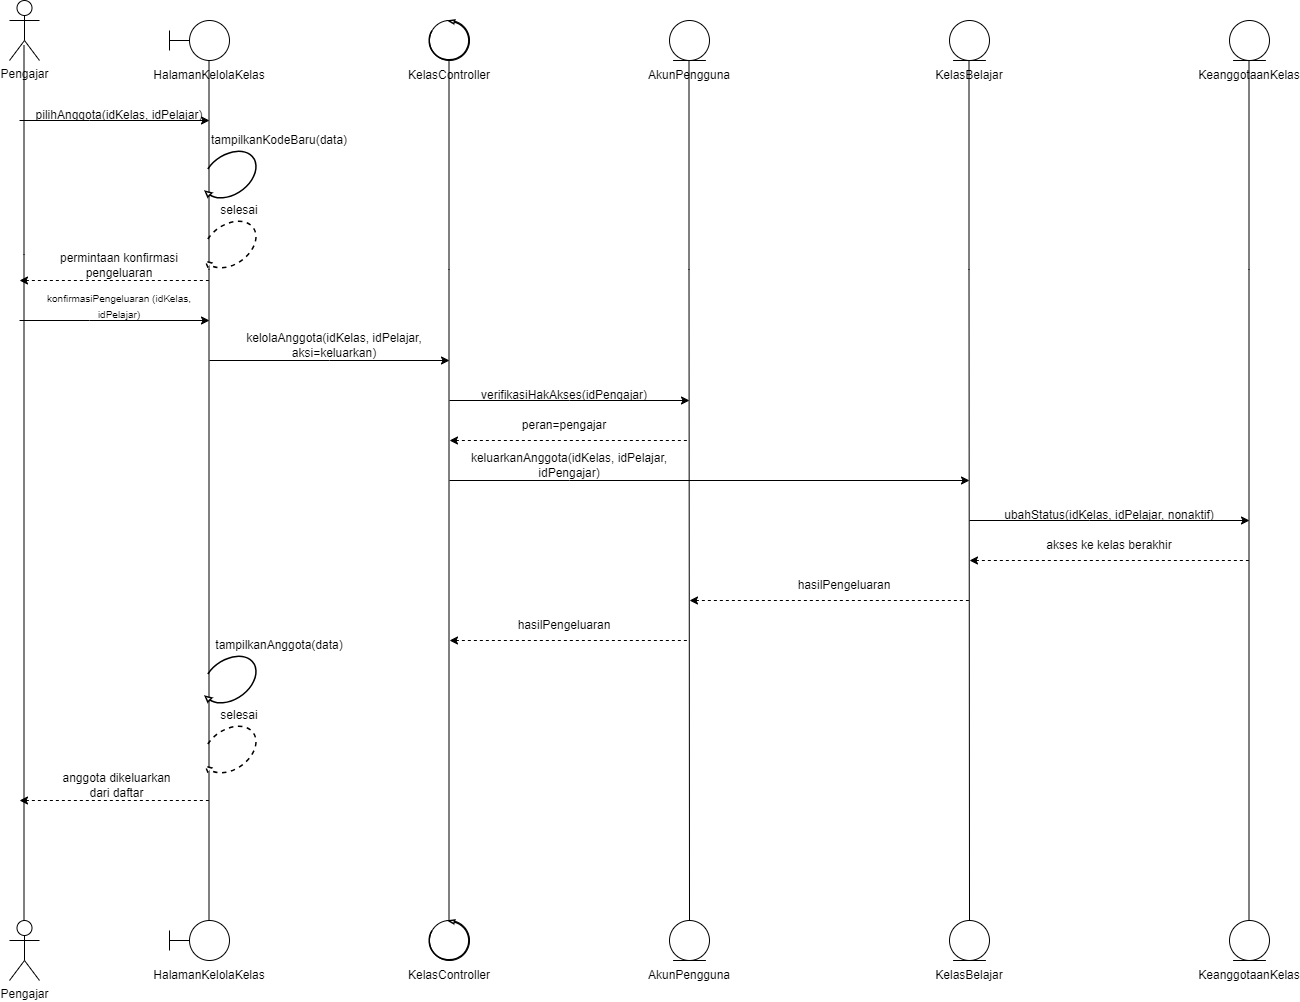

The diagram above was exported from draw.io. Its source (the exported page's mxGraphModel, read from the mxfile embedded in the PNG):
<mxGraphModel dx="1778" dy="1044" grid="1" gridSize="10" guides="1" tooltips="1" connect="1" arrows="1" fold="1" page="1" pageScale="1" pageWidth="2339" pageHeight="3300" math="0" shadow="0">
  <root>
    <mxCell id="0" />
    <mxCell id="1" parent="0" />
    <mxCell id="ukwKF2E4D7E6L1iesY3K-80" parent="1" style="shape=umlActor;verticalLabelPosition=bottom;verticalAlign=top;html=1;outlineConnect=0;labelPerimeter=1;" value="Pengajar" vertex="1">
      <mxGeometry height="60" width="30" x="70" y="80" as="geometry" />
    </mxCell>
    <mxCell id="ukwKF2E4D7E6L1iesY3K-81" parent="1" style="shape=umlActor;verticalLabelPosition=bottom;verticalAlign=top;html=1;outlineConnect=0;labelPerimeter=1;" value="Pengajar" vertex="1">
      <mxGeometry height="60" width="30" x="70" y="1000" as="geometry" />
    </mxCell>
    <mxCell id="ukwKF2E4D7E6L1iesY3K-82" edge="1" parent="1" style="endArrow=classic;html=1;rounded=0;defaultLabelBackgroundColor=gap;" value="">
      <mxGeometry height="50" relative="1" width="50" x="-0.1579" as="geometry">
        <Array as="points">
          <mxPoint x="150" y="200" />
        </Array>
        <mxPoint x="80" y="200" as="sourcePoint" />
        <mxPoint x="270" y="200" as="targetPoint" />
      </mxGeometry>
    </mxCell>
    <mxCell id="ukwKF2E4D7E6L1iesY3K-83" parent="1" style="ellipse;whiteSpace=wrap;html=1;shapeInside=1;aspect=fixed;" value="" vertex="1">
      <mxGeometry height="40" width="40" x="250" y="100" as="geometry" />
    </mxCell>
    <mxCell id="ukwKF2E4D7E6L1iesY3K-84" edge="1" parent="1" style="endArrow=none;html=1;rounded=0;defaultLabelBackgroundColor=gap;entryX=0;entryY=0.5;entryDx=0;entryDy=0;" target="ukwKF2E4D7E6L1iesY3K-83" value="">
      <mxGeometry height="50" relative="1" width="50" as="geometry">
        <mxPoint x="230" y="120" as="sourcePoint" />
        <mxPoint x="190" y="50" as="targetPoint" />
      </mxGeometry>
    </mxCell>
    <mxCell id="ukwKF2E4D7E6L1iesY3K-85" edge="1" parent="1" style="endArrow=none;html=1;rounded=0;defaultLabelBackgroundColor=gap;entryX=0;entryY=0.5;entryDx=0;entryDy=0;" value="">
      <mxGeometry height="50" relative="1" width="50" as="geometry">
        <mxPoint x="230" y="130" as="sourcePoint" />
        <mxPoint x="230" y="110" as="targetPoint" />
      </mxGeometry>
    </mxCell>
    <mxCell id="ukwKF2E4D7E6L1iesY3K-86" parent="1" style="text;html=1;whiteSpace=wrap;strokeColor=none;fillColor=none;align=center;verticalAlign=middle;rounded=0;" value="HalamanKelolaKelas" vertex="1">
      <mxGeometry height="30" width="60" x="240" y="140" as="geometry" />
    </mxCell>
    <mxCell id="ukwKF2E4D7E6L1iesY3K-87" edge="1" parent="1" style="edgeStyle=orthogonalEdgeStyle;rounded=0;orthogonalLoop=1;jettySize=auto;html=1;defaultLabelBackgroundColor=gap;endArrow=none;endFill=0;">
      <mxGeometry relative="1" x="-0.7512" as="geometry">
        <Array as="points">
          <mxPoint x="269.5" y="349" />
        </Array>
        <mxPoint x="269.5" y="140" as="sourcePoint" />
        <mxPoint x="269.5" y="1000" as="targetPoint" />
      </mxGeometry>
    </mxCell>
    <mxCell id="ukwKF2E4D7E6L1iesY3K-90" parent="1" style="ellipse;whiteSpace=wrap;html=1;shapeInside=1;aspect=fixed;" value="" vertex="1">
      <mxGeometry height="40" width="40" x="490" y="100" as="geometry" />
    </mxCell>
    <mxCell id="ukwKF2E4D7E6L1iesY3K-91" parent="1" style="verticalLabelPosition=bottom;html=1;verticalAlign=top;strokeWidth=1.5;shape=mxgraph.lean_mapping.physical_pull;pointerEvents=1;labelPerimeter=1;rotation=-90;" value="" vertex="1">
      <mxGeometry height="40" width="40" x="490" y="100" as="geometry" />
    </mxCell>
    <mxCell id="ukwKF2E4D7E6L1iesY3K-92" parent="1" style="text;html=1;whiteSpace=wrap;strokeColor=none;fillColor=none;align=center;verticalAlign=middle;rounded=0;" value="KelasController" vertex="1">
      <mxGeometry height="30" width="60" x="480" y="140" as="geometry" />
    </mxCell>
    <mxCell id="ukwKF2E4D7E6L1iesY3K-95" parent="1" style="ellipse;whiteSpace=wrap;html=1;shapeInside=1;aspect=fixed;" value="" vertex="1">
      <mxGeometry height="40" width="40" x="730" y="100" as="geometry" />
    </mxCell>
    <mxCell id="ukwKF2E4D7E6L1iesY3K-96" parent="1" style="text;html=1;whiteSpace=wrap;strokeColor=none;fillColor=none;align=center;verticalAlign=middle;rounded=0;" value="AkunPengguna" vertex="1">
      <mxGeometry height="30" width="60" x="720" y="140" as="geometry" />
    </mxCell>
    <mxCell id="ukwKF2E4D7E6L1iesY3K-97" edge="1" parent="1" style="edgeStyle=orthogonalEdgeStyle;rounded=0;orthogonalLoop=1;jettySize=auto;html=1;defaultLabelBackgroundColor=gap;endArrow=none;endFill=0;">
      <mxGeometry relative="1" x="-0.7512" as="geometry">
        <Array as="points">
          <mxPoint x="749.5" y="349" />
        </Array>
        <mxPoint x="749.5" y="140" as="sourcePoint" />
        <mxPoint x="750" y="1000" as="targetPoint" />
      </mxGeometry>
    </mxCell>
    <mxCell id="ukwKF2E4D7E6L1iesY3K-100" parent="1" style="ellipse;whiteSpace=wrap;html=1;shapeInside=1;aspect=fixed;" value="" vertex="1">
      <mxGeometry height="40" width="40" x="1010" y="100" as="geometry" />
    </mxCell>
    <mxCell id="ukwKF2E4D7E6L1iesY3K-101" parent="1" style="text;html=1;whiteSpace=wrap;strokeColor=none;fillColor=none;align=center;verticalAlign=middle;rounded=0;" value="KelasBelajar" vertex="1">
      <mxGeometry height="30" width="60" x="1000" y="140" as="geometry" />
    </mxCell>
    <mxCell id="ukwKF2E4D7E6L1iesY3K-102" edge="1" parent="1" style="edgeStyle=orthogonalEdgeStyle;rounded=0;orthogonalLoop=1;jettySize=auto;html=1;defaultLabelBackgroundColor=gap;endArrow=none;endFill=0;">
      <mxGeometry relative="1" x="-0.7512" as="geometry">
        <Array as="points">
          <mxPoint x="1029.5" y="349" />
        </Array>
        <mxPoint x="1029.5" y="140" as="sourcePoint" />
        <mxPoint x="1030" y="1000" as="targetPoint" />
      </mxGeometry>
    </mxCell>
    <mxCell id="ukwKF2E4D7E6L1iesY3K-123" edge="1" parent="1" style="endArrow=none;html=1;rounded=0;defaultLabelBackgroundColor=gap;entryX=0.811;entryY=-0.04;entryDx=0;entryDy=0;entryPerimeter=0;" value="">
      <mxGeometry height="50" relative="1" width="50" as="geometry">
        <mxPoint x="733.6" y="140" as="sourcePoint" />
        <mxPoint x="766.4000000000001" y="140.00000000000003" as="targetPoint" />
      </mxGeometry>
    </mxCell>
    <mxCell id="ukwKF2E4D7E6L1iesY3K-124" edge="1" parent="1" style="endArrow=none;html=1;rounded=0;defaultLabelBackgroundColor=gap;entryX=0.811;entryY=-0.04;entryDx=0;entryDy=0;entryPerimeter=0;" value="">
      <mxGeometry height="50" relative="1" width="50" as="geometry">
        <mxPoint x="1013.6" y="140" as="sourcePoint" />
        <mxPoint x="1046.4" y="140.00000000000003" as="targetPoint" />
      </mxGeometry>
    </mxCell>
    <mxCell id="ukwKF2E4D7E6L1iesY3K-125" parent="1" style="ellipse;whiteSpace=wrap;html=1;shapeInside=1;aspect=fixed;" value="" vertex="1">
      <mxGeometry height="40" width="40" x="1290" y="100" as="geometry" />
    </mxCell>
    <mxCell id="ukwKF2E4D7E6L1iesY3K-126" edge="1" parent="1" style="endArrow=none;html=1;rounded=0;defaultLabelBackgroundColor=gap;entryX=0.811;entryY=-0.04;entryDx=0;entryDy=0;entryPerimeter=0;" value="">
      <mxGeometry height="50" relative="1" width="50" as="geometry">
        <mxPoint x="1293.6" y="140" as="sourcePoint" />
        <mxPoint x="1326.4" y="140.00000000000003" as="targetPoint" />
      </mxGeometry>
    </mxCell>
    <mxCell id="ukwKF2E4D7E6L1iesY3K-127" edge="1" parent="1" style="edgeStyle=orthogonalEdgeStyle;rounded=0;orthogonalLoop=1;jettySize=auto;html=1;defaultLabelBackgroundColor=gap;endArrow=none;endFill=0;">
      <mxGeometry relative="1" x="-0.7512" as="geometry">
        <Array as="points">
          <mxPoint x="1309.5" y="349" />
        </Array>
        <mxPoint x="1309.5" y="140" as="sourcePoint" />
        <mxPoint x="1309.5" y="1000" as="targetPoint" />
      </mxGeometry>
    </mxCell>
    <mxCell id="ukwKF2E4D7E6L1iesY3K-128" parent="1" style="text;html=1;whiteSpace=wrap;strokeColor=none;fillColor=none;align=center;verticalAlign=middle;rounded=0;" value="KeanggotaanKelas" vertex="1">
      <mxGeometry height="30" width="60" x="1280" y="140" as="geometry" />
    </mxCell>
    <mxCell id="ukwKF2E4D7E6L1iesY3K-133" parent="1" style="text;html=1;whiteSpace=wrap;strokeColor=none;fillColor=none;align=center;verticalAlign=middle;rounded=0;" value="pilihAnggota(idKelas, idPelajar)" vertex="1">
      <mxGeometry height="30" width="180" x="90" y="180" as="geometry" />
    </mxCell>
    <mxCell id="ukwKF2E4D7E6L1iesY3K-134" parent="1" style="ellipse;whiteSpace=wrap;html=1;shapeInside=1;aspect=fixed;" value="" vertex="1">
      <mxGeometry height="40" width="40" x="250" y="1000" as="geometry" />
    </mxCell>
    <mxCell id="ukwKF2E4D7E6L1iesY3K-135" edge="1" parent="1" style="endArrow=none;html=1;rounded=0;defaultLabelBackgroundColor=gap;entryX=0;entryY=0.5;entryDx=0;entryDy=0;" target="ukwKF2E4D7E6L1iesY3K-134" value="">
      <mxGeometry height="50" relative="1" width="50" as="geometry">
        <mxPoint x="230" y="1020" as="sourcePoint" />
        <mxPoint x="190" y="950" as="targetPoint" />
      </mxGeometry>
    </mxCell>
    <mxCell id="ukwKF2E4D7E6L1iesY3K-136" edge="1" parent="1" style="endArrow=none;html=1;rounded=0;defaultLabelBackgroundColor=gap;entryX=0;entryY=0.5;entryDx=0;entryDy=0;" value="">
      <mxGeometry height="50" relative="1" width="50" as="geometry">
        <mxPoint x="230" y="1030" as="sourcePoint" />
        <mxPoint x="230" y="1010" as="targetPoint" />
      </mxGeometry>
    </mxCell>
    <mxCell id="ukwKF2E4D7E6L1iesY3K-137" parent="1" style="text;html=1;whiteSpace=wrap;strokeColor=none;fillColor=none;align=center;verticalAlign=middle;rounded=0;" value="HalamanKelolaKelas" vertex="1">
      <mxGeometry height="30" width="60" x="240" y="1040" as="geometry" />
    </mxCell>
    <mxCell id="ukwKF2E4D7E6L1iesY3K-138" parent="1" style="ellipse;whiteSpace=wrap;html=1;shapeInside=1;aspect=fixed;" value="" vertex="1">
      <mxGeometry height="40" width="40" x="490" y="1000" as="geometry" />
    </mxCell>
    <mxCell id="ukwKF2E4D7E6L1iesY3K-139" parent="1" style="verticalLabelPosition=bottom;html=1;verticalAlign=top;strokeWidth=1.5;shape=mxgraph.lean_mapping.physical_pull;pointerEvents=1;labelPerimeter=1;rotation=-90;" value="" vertex="1">
      <mxGeometry height="40" width="40" x="490" y="1000" as="geometry" />
    </mxCell>
    <mxCell id="ukwKF2E4D7E6L1iesY3K-140" parent="1" style="text;html=1;whiteSpace=wrap;strokeColor=none;fillColor=none;align=center;verticalAlign=middle;rounded=0;" value="KelasController" vertex="1">
      <mxGeometry height="30" width="60" x="480" y="1040" as="geometry" />
    </mxCell>
    <mxCell id="ukwKF2E4D7E6L1iesY3K-141" edge="1" parent="1" style="edgeStyle=orthogonalEdgeStyle;rounded=0;orthogonalLoop=1;jettySize=auto;html=1;defaultLabelBackgroundColor=gap;endArrow=none;endFill=0;">
      <mxGeometry relative="1" x="-0.7512" as="geometry">
        <Array as="points">
          <mxPoint x="509.5" y="349" />
        </Array>
        <mxPoint x="509.5" y="140" as="sourcePoint" />
        <mxPoint x="509.5" y="1000" as="targetPoint" />
      </mxGeometry>
    </mxCell>
    <mxCell id="ukwKF2E4D7E6L1iesY3K-142" parent="1" style="ellipse;whiteSpace=wrap;html=1;shapeInside=1;aspect=fixed;" value="" vertex="1">
      <mxGeometry height="40" width="40" x="730" y="1000" as="geometry" />
    </mxCell>
    <mxCell id="ukwKF2E4D7E6L1iesY3K-143" parent="1" style="text;html=1;whiteSpace=wrap;strokeColor=none;fillColor=none;align=center;verticalAlign=middle;rounded=0;" value="AkunPengguna" vertex="1">
      <mxGeometry height="30" width="60" x="720" y="1040" as="geometry" />
    </mxCell>
    <mxCell id="ukwKF2E4D7E6L1iesY3K-144" parent="1" style="ellipse;whiteSpace=wrap;html=1;shapeInside=1;aspect=fixed;" value="" vertex="1">
      <mxGeometry height="40" width="40" x="1010" y="1000" as="geometry" />
    </mxCell>
    <mxCell id="ukwKF2E4D7E6L1iesY3K-145" parent="1" style="text;html=1;whiteSpace=wrap;strokeColor=none;fillColor=none;align=center;verticalAlign=middle;rounded=0;" value="KelasBelajar" vertex="1">
      <mxGeometry height="30" width="60" x="1000" y="1040" as="geometry" />
    </mxCell>
    <mxCell id="ukwKF2E4D7E6L1iesY3K-146" edge="1" parent="1" style="endArrow=none;html=1;rounded=0;defaultLabelBackgroundColor=gap;entryX=0.811;entryY=-0.04;entryDx=0;entryDy=0;entryPerimeter=0;" value="">
      <mxGeometry height="50" relative="1" width="50" as="geometry">
        <mxPoint x="733.6" y="1040" as="sourcePoint" />
        <mxPoint x="766.4000000000001" y="1040" as="targetPoint" />
      </mxGeometry>
    </mxCell>
    <mxCell id="ukwKF2E4D7E6L1iesY3K-147" edge="1" parent="1" style="endArrow=none;html=1;rounded=0;defaultLabelBackgroundColor=gap;entryX=0.811;entryY=-0.04;entryDx=0;entryDy=0;entryPerimeter=0;" value="">
      <mxGeometry height="50" relative="1" width="50" as="geometry">
        <mxPoint x="1013.5999999999999" y="1040" as="sourcePoint" />
        <mxPoint x="1046.4" y="1040" as="targetPoint" />
      </mxGeometry>
    </mxCell>
    <mxCell id="ukwKF2E4D7E6L1iesY3K-148" parent="1" style="ellipse;whiteSpace=wrap;html=1;shapeInside=1;aspect=fixed;" value="" vertex="1">
      <mxGeometry height="40" width="40" x="1290" y="1000" as="geometry" />
    </mxCell>
    <mxCell id="ukwKF2E4D7E6L1iesY3K-149" edge="1" parent="1" style="endArrow=none;html=1;rounded=0;defaultLabelBackgroundColor=gap;entryX=0.811;entryY=-0.04;entryDx=0;entryDy=0;entryPerimeter=0;" value="">
      <mxGeometry height="50" relative="1" width="50" as="geometry">
        <mxPoint x="1293.6" y="1040" as="sourcePoint" />
        <mxPoint x="1326.4" y="1040" as="targetPoint" />
      </mxGeometry>
    </mxCell>
    <mxCell id="ukwKF2E4D7E6L1iesY3K-150" parent="1" style="text;html=1;whiteSpace=wrap;strokeColor=none;fillColor=none;align=center;verticalAlign=middle;rounded=0;" value="KeanggotaanKelas" vertex="1">
      <mxGeometry height="30" width="60" x="1280" y="1040" as="geometry" />
    </mxCell>
    <mxCell id="ukwKF2E4D7E6L1iesY3K-158" edge="1" parent="1" style="edgeStyle=orthogonalEdgeStyle;rounded=0;orthogonalLoop=1;jettySize=auto;html=1;defaultLabelBackgroundColor=gap;endArrow=none;endFill=0;">
      <mxGeometry relative="1" x="-0.7554" as="geometry">
        <Array as="points">
          <mxPoint x="84.5" y="334" />
        </Array>
        <mxPoint x="84.5" y="125" as="sourcePoint" />
        <mxPoint x="84.5" y="1000" as="targetPoint" />
      </mxGeometry>
    </mxCell>
    <mxCell id="ukwKF2E4D7E6L1iesY3K-160" parent="1" style="verticalLabelPosition=bottom;html=1;verticalAlign=top;strokeWidth=1.5;shape=mxgraph.lean_mapping.physical_pull;pointerEvents=1;labelPerimeter=1;rotation=-35;flipH=1;legacyAnchorPoints=0;" value="" vertex="1">
      <mxGeometry height="40" width="60" x="259.9960900556907" y="235" as="geometry" />
    </mxCell>
    <mxCell id="ukwKF2E4D7E6L1iesY3K-161" parent="1" style="text;html=1;whiteSpace=wrap;strokeColor=none;fillColor=none;align=center;verticalAlign=middle;rounded=0;" value="tampilkanKodeBaru(data)" vertex="1">
      <mxGeometry height="30" width="60" x="309.9960900556907" y="205" as="geometry" />
    </mxCell>
    <mxCell id="ukwKF2E4D7E6L1iesY3K-162" parent="1" style="text;html=1;whiteSpace=wrap;strokeColor=none;fillColor=none;align=center;verticalAlign=middle;rounded=0;" value="selesai" vertex="1">
      <mxGeometry height="30" width="60" x="269.9960900556907" y="275" as="geometry" />
    </mxCell>
    <mxCell id="ukwKF2E4D7E6L1iesY3K-163" parent="1" style="verticalLabelPosition=bottom;html=1;verticalAlign=top;strokeWidth=1.5;shape=mxgraph.lean_mapping.physical_pull;pointerEvents=1;labelPerimeter=1;rotation=-35;flipH=1;legacyAnchorPoints=0;dashed=1;" value="" vertex="1">
      <mxGeometry height="40" width="60" x="259.9960900556907" y="305" as="geometry" />
    </mxCell>
    <mxCell id="fUxXOnOvOSy2U6XqvTld-1" parent="1" style="text;html=1;whiteSpace=wrap;strokeColor=none;fillColor=none;align=center;verticalAlign=middle;rounded=0;" value="permintaan konfirmasi pengeluaran" vertex="1">
      <mxGeometry height="30" width="160" x="100" y="330" as="geometry" />
    </mxCell>
    <mxCell id="fUxXOnOvOSy2U6XqvTld-2" edge="1" parent="1" style="endArrow=none;dashed=1;html=1;rounded=0;defaultLabelBackgroundColor=gap;endFill=0;startArrow=classic;startFill=1;" value="">
      <mxGeometry height="50" relative="1" width="50" as="geometry">
        <mxPoint x="80" y="360" as="sourcePoint" />
        <mxPoint x="270" y="360" as="targetPoint" />
      </mxGeometry>
    </mxCell>
    <mxCell id="ZOXPTRUTKhpmnHI_FyO0-1" edge="1" parent="1" style="endArrow=classic;html=1;rounded=0;defaultLabelBackgroundColor=gap;" value="">
      <mxGeometry height="50" relative="1" width="50" x="-0.1579" as="geometry">
        <Array as="points">
          <mxPoint x="150" y="400" />
        </Array>
        <mxPoint x="80" y="400" as="sourcePoint" />
        <mxPoint x="270" y="400" as="targetPoint" />
      </mxGeometry>
    </mxCell>
    <mxCell id="ZOXPTRUTKhpmnHI_FyO0-2" edge="1" parent="1" style="endArrow=classic;html=1;rounded=0;defaultLabelBackgroundColor=gap;" value="">
      <mxGeometry height="50" relative="1" width="50" x="0.0833" as="geometry">
        <Array as="points">
          <mxPoint x="390" y="440" />
        </Array>
        <mxPoint x="270" y="440" as="sourcePoint" />
        <mxPoint x="510" y="440" as="targetPoint" />
      </mxGeometry>
    </mxCell>
    <mxCell id="ZOXPTRUTKhpmnHI_FyO0-3" parent="1" style="text;html=1;whiteSpace=wrap;strokeColor=none;fillColor=none;align=center;verticalAlign=middle;rounded=0;" value="&lt;div&gt;kelolaAnggota(idKelas, idPelajar, aksi=keluarkan)&lt;/div&gt;" vertex="1">
      <mxGeometry height="30" width="210" x="290" y="410" as="geometry" />
    </mxCell>
    <mxCell id="ZOXPTRUTKhpmnHI_FyO0-4" edge="1" parent="1" style="endArrow=classic;html=1;rounded=0;defaultLabelBackgroundColor=gap;" value="">
      <mxGeometry height="50" relative="1" width="50" x="0.0833" as="geometry">
        <Array as="points">
          <mxPoint x="630" y="480" />
        </Array>
        <mxPoint x="510" y="480" as="sourcePoint" />
        <mxPoint x="750" y="480" as="targetPoint" />
      </mxGeometry>
    </mxCell>
    <mxCell id="ZOXPTRUTKhpmnHI_FyO0-5" parent="1" style="text;html=1;whiteSpace=wrap;strokeColor=none;fillColor=none;align=center;verticalAlign=middle;rounded=0;" value="verifikasiHakAkses(idPengajar)" vertex="1">
      <mxGeometry height="30" width="210" x="520" y="460" as="geometry" />
    </mxCell>
    <mxCell id="ZOXPTRUTKhpmnHI_FyO0-6" edge="1" parent="1" style="endArrow=none;dashed=1;html=1;rounded=0;defaultLabelBackgroundColor=gap;endFill=0;startArrow=classic;startFill=1;" value="">
      <mxGeometry height="50" relative="1" width="50" as="geometry">
        <mxPoint x="510" y="520" as="sourcePoint" />
        <mxPoint x="750" y="520" as="targetPoint" />
      </mxGeometry>
    </mxCell>
    <mxCell id="ZOXPTRUTKhpmnHI_FyO0-7" parent="1" style="text;html=1;whiteSpace=wrap;strokeColor=none;fillColor=none;align=center;verticalAlign=middle;rounded=0;" value="peran=pengajar" vertex="1">
      <mxGeometry height="30" width="60" x="595" y="490" as="geometry" />
    </mxCell>
    <mxCell id="ZOXPTRUTKhpmnHI_FyO0-8" edge="1" parent="1" style="endArrow=classic;html=1;rounded=0;defaultLabelBackgroundColor=gap;" value="">
      <mxGeometry height="50" relative="1" width="50" x="-0.5" as="geometry">
        <Array as="points">
          <mxPoint x="630" y="560" />
        </Array>
        <mxPoint x="510" y="560" as="sourcePoint" />
        <mxPoint x="1030" y="560" as="targetPoint" />
      </mxGeometry>
    </mxCell>
    <mxCell id="ZOXPTRUTKhpmnHI_FyO0-9" parent="1" style="text;html=1;whiteSpace=wrap;strokeColor=none;fillColor=none;align=center;verticalAlign=middle;rounded=0;" value="keluarkanAnggota(idKelas, idPelajar, idPengajar)" vertex="1">
      <mxGeometry height="30" width="220" x="520" y="530" as="geometry" />
    </mxCell>
    <mxCell id="ZOXPTRUTKhpmnHI_FyO0-10" parent="1" style="text;html=1;whiteSpace=wrap;strokeColor=none;fillColor=none;align=center;verticalAlign=middle;rounded=0;fontSize=13;" value="&lt;font style=&quot;font-size: 10px;&quot;&gt;konfirmasiPengeluaran (idKelas, idPelajar)&lt;/font&gt;" vertex="1">
      <mxGeometry height="30" width="180" x="90" y="370" as="geometry" />
    </mxCell>
    <mxCell id="ZOXPTRUTKhpmnHI_FyO0-12" edge="1" parent="1" style="endArrow=classic;html=1;rounded=0;defaultLabelBackgroundColor=gap;" value="">
      <mxGeometry height="50" relative="1" width="50" x="-0.0714" as="geometry">
        <Array as="points">
          <mxPoint x="1150" y="600" />
        </Array>
        <mxPoint x="1030" y="600" as="sourcePoint" />
        <mxPoint x="1310" y="600" as="targetPoint" />
      </mxGeometry>
    </mxCell>
    <mxCell id="ZOXPTRUTKhpmnHI_FyO0-13" parent="1" style="text;html=1;whiteSpace=wrap;strokeColor=none;fillColor=none;align=center;verticalAlign=middle;rounded=0;" value="ubahStatus(idKelas, idPelajar, nonaktif)" vertex="1">
      <mxGeometry height="30" width="260" x="1040" y="580" as="geometry" />
    </mxCell>
    <mxCell id="ZOXPTRUTKhpmnHI_FyO0-14" edge="1" parent="1" style="endArrow=none;dashed=1;html=1;rounded=0;defaultLabelBackgroundColor=gap;endFill=0;startArrow=classic;startFill=1;" value="">
      <mxGeometry height="50" relative="1" width="50" as="geometry">
        <mxPoint x="1030" y="640" as="sourcePoint" />
        <mxPoint x="1310" y="640" as="targetPoint" />
      </mxGeometry>
    </mxCell>
    <mxCell id="ZOXPTRUTKhpmnHI_FyO0-15" parent="1" style="text;html=1;whiteSpace=wrap;strokeColor=none;fillColor=none;align=center;verticalAlign=middle;rounded=0;" value="akses ke kelas berakhir" vertex="1">
      <mxGeometry height="30" width="180" x="1080" y="610" as="geometry" />
    </mxCell>
    <mxCell id="ZOXPTRUTKhpmnHI_FyO0-16" edge="1" parent="1" style="endArrow=none;dashed=1;html=1;rounded=0;defaultLabelBackgroundColor=gap;endFill=0;startArrow=classic;startFill=1;" value="">
      <mxGeometry height="50" relative="1" width="50" as="geometry">
        <mxPoint x="750" y="680" as="sourcePoint" />
        <mxPoint x="1030" y="680" as="targetPoint" />
      </mxGeometry>
    </mxCell>
    <mxCell id="ZOXPTRUTKhpmnHI_FyO0-17" parent="1" style="text;html=1;whiteSpace=wrap;strokeColor=none;fillColor=none;align=center;verticalAlign=middle;rounded=0;" value="hasilPengeluaran" vertex="1">
      <mxGeometry height="30" width="60" x="875" y="650" as="geometry" />
    </mxCell>
    <mxCell id="ZOXPTRUTKhpmnHI_FyO0-19" edge="1" parent="1" style="endArrow=none;dashed=1;html=1;rounded=0;defaultLabelBackgroundColor=gap;endFill=0;startArrow=classic;startFill=1;" value="">
      <mxGeometry height="50" relative="1" width="50" as="geometry">
        <mxPoint x="510" y="720" as="sourcePoint" />
        <mxPoint x="750" y="720" as="targetPoint" />
      </mxGeometry>
    </mxCell>
    <mxCell id="ZOXPTRUTKhpmnHI_FyO0-20" parent="1" style="text;html=1;whiteSpace=wrap;strokeColor=none;fillColor=none;align=center;verticalAlign=middle;rounded=0;" value="hasilPengeluaran" vertex="1">
      <mxGeometry height="30" width="60" x="595" y="690" as="geometry" />
    </mxCell>
    <mxCell id="ZOXPTRUTKhpmnHI_FyO0-21" parent="1" style="verticalLabelPosition=bottom;html=1;verticalAlign=top;strokeWidth=1.5;shape=mxgraph.lean_mapping.physical_pull;pointerEvents=1;labelPerimeter=1;rotation=-35;flipH=1;legacyAnchorPoints=0;" value="" vertex="1">
      <mxGeometry height="40" width="60" x="259.9960900556907" y="740" as="geometry" />
    </mxCell>
    <mxCell id="ZOXPTRUTKhpmnHI_FyO0-22" parent="1" style="text;html=1;whiteSpace=wrap;strokeColor=none;fillColor=none;align=center;verticalAlign=middle;rounded=0;" value="tampilkanAnggota(data)" vertex="1">
      <mxGeometry height="30" width="60" x="309.9960900556907" y="710" as="geometry" />
    </mxCell>
    <mxCell id="ZOXPTRUTKhpmnHI_FyO0-23" parent="1" style="text;html=1;whiteSpace=wrap;strokeColor=none;fillColor=none;align=center;verticalAlign=middle;rounded=0;" value="selesai" vertex="1">
      <mxGeometry height="30" width="60" x="269.9960900556907" y="780" as="geometry" />
    </mxCell>
    <mxCell id="ZOXPTRUTKhpmnHI_FyO0-24" parent="1" style="verticalLabelPosition=bottom;html=1;verticalAlign=top;strokeWidth=1.5;shape=mxgraph.lean_mapping.physical_pull;pointerEvents=1;labelPerimeter=1;rotation=-35;flipH=1;legacyAnchorPoints=0;dashed=1;" value="" vertex="1">
      <mxGeometry height="40" width="60" x="259.9960900556907" y="810" as="geometry" />
    </mxCell>
    <mxCell id="ZOXPTRUTKhpmnHI_FyO0-25" edge="1" parent="1" style="endArrow=none;dashed=1;html=1;rounded=0;defaultLabelBackgroundColor=gap;endFill=0;startArrow=classic;startFill=1;" value="">
      <mxGeometry height="50" relative="1" width="50" as="geometry">
        <mxPoint x="80" y="880" as="sourcePoint" />
        <mxPoint x="270" y="880" as="targetPoint" />
      </mxGeometry>
    </mxCell>
    <mxCell id="ZOXPTRUTKhpmnHI_FyO0-26" parent="1" style="text;html=1;whiteSpace=wrap;strokeColor=none;fillColor=none;align=center;verticalAlign=middle;rounded=0;" value="anggota dikeluarkan dari daftar" vertex="1">
      <mxGeometry height="30" width="125" x="115" y="850" as="geometry" />
    </mxCell>
  </root>
</mxGraphModel>